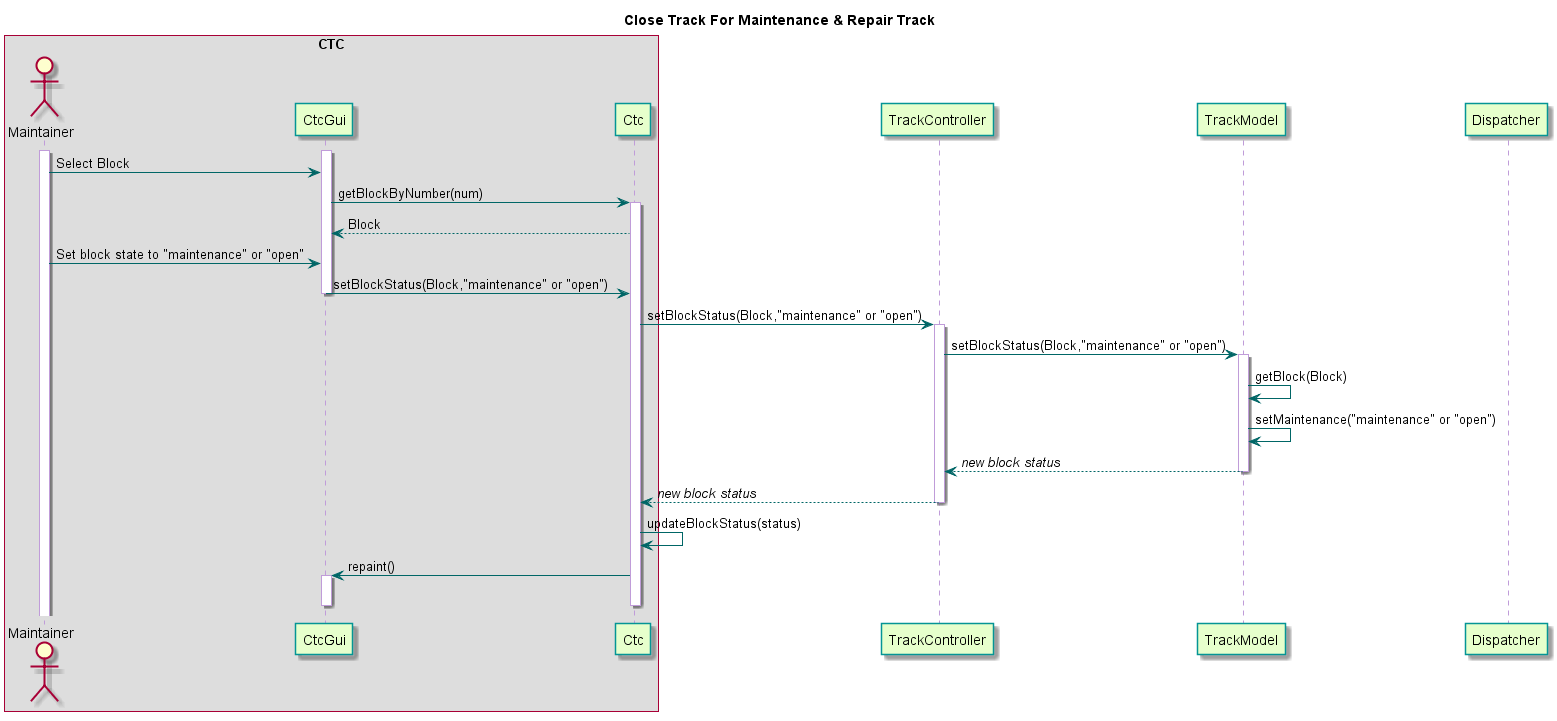

The diagram above was rendered by PlantUML. Its source (embedded in the PNG):
@startuml

title Close Track For Maintenance & Repair Track

skinparam sequence {
  BackgroundColor transparent
  ParticipantBackgroundColor #e6ffcc
  ParticipantBorderColor 	#049595
  PackageBorderCOlor  #049595
  ArrowColor #006666
  LifeLineBorderColor #c09cd9
}

box "CTC"
actor Maintainer
participant CtcGui
participant Ctc
end box
participant TrackController
participant TrackModel

activate CtcGui
activate Maintainer
Maintainer -> CtcGui : Select Block
CtcGui -> Ctc : getBlockByNumber(num)
activate Ctc
Ctc --> CtcGui : Block
Maintainer -> CtcGui : Set block state to "maintenance" or "open"
deactivate Dispatcher
CtcGui -> Ctc : setBlockStatus(Block,"maintenance" or "open")
deactivate CtcGui

Ctc -> TrackController : setBlockStatus(Block,"maintenance" or "open")

activate TrackController
TrackController -> TrackModel : setBlockStatus(Block,"maintenance" or "open")

activate TrackModel
TrackModel -> TrackModel : getBlock(Block)
TrackModel -> TrackModel : setMaintenance("maintenance" or "open")
TrackModel --> TrackController : //new block status//
deactivate TrackModel

TrackController --> Ctc : //new block status//
deactivate TrackController

Ctc -> Ctc : updateBlockStatus(status)
Ctc -> CtcGui : repaint()
activate CtcGui
deactivate CtcGui
deactivate Ctc
@enduml